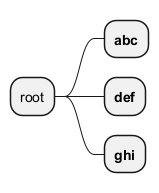

The diagram above was rendered by PlantUML. Its source (embedded in the PNG):
@startmindmap
* root
!foreach $item in ["abc", "def", "ghi"]
  ** **$item**
!endfor
@endmindmap